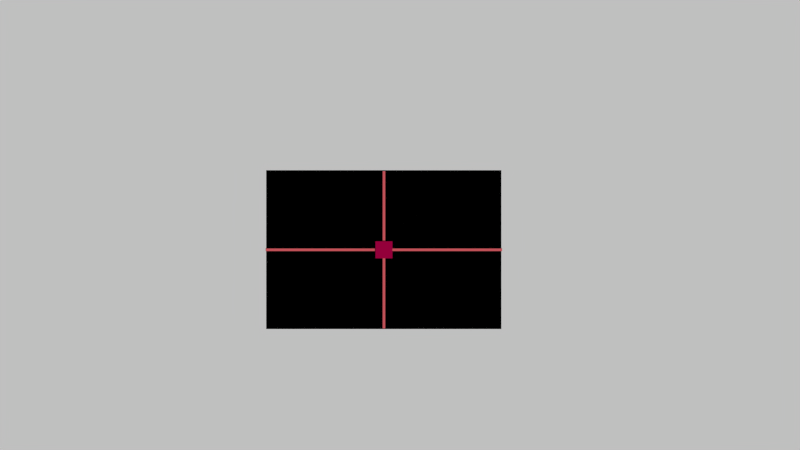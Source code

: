 # Source: son.blend  (saved by Blender 2.68.0; exported with 4.5.12 LTS)
import bpy
from mathutils import Matrix  # noqa: F401  (used for matrix-valued properties, if any)

bpy.ops.wm.read_factory_settings(use_empty=True)
scene = bpy.context.scene
scene.name = 'Scene'

# ---- collections
col_collection_1 = bpy.data.collections.new('Collection 1'); scene.collection.children.link(col_collection_1)

# ---- materials (node trees are filled in below, after node groups)
mat_material_001 = bpy.data.materials.new('Material.001')
mat_material_001.alpha_threshold = 0.0
mat_material_001.use_transparent_shadow = False
mat_material_001.diffuse_color = (0.8, 0.1277, 0.148, 1.0)
mat_material_001.roughness = 0.5
mat_material_001.line_color = (0.0, 0.0, 0.0, 0.625)
mat_curseur = bpy.data.materials.new('curseur')
mat_curseur.alpha_threshold = 0.0
mat_curseur.use_transparent_shadow = False
mat_curseur.diffuse_color = (0.45, 0.0, 0.06527, 1.0)
mat_curseur.roughness = 0.5
mat_material = bpy.data.materials.new('Material')
mat_material.alpha_threshold = 0.0
mat_material.use_transparent_shadow = False
mat_material.roughness = 0.5
mat_fond = bpy.data.materials.new('fond')
mat_fond.alpha_threshold = 0.0
mat_fond.use_transparent_shadow = False
mat_fond.roughness = 0.5
mat_fond.line_color = (0.0, 0.0, 0.0, 1.0)

# ---- material node trees

# ---- world
world_world = bpy.data.worlds.new('World'); scene.world = world_world
world_world.color = (0.05088, 0.05088, 0.05088)
world_world.use_sun_shadow = False
world_world.sun_shadow_jitter_overblur = 0.0
world_world.cycles.sampling_method = 'MANUAL'
world_world.cycles.sample_map_resolution = 256

# ---- cameras
cam_camera = bpy.data.cameras.new('Camera')
cam_camera.clip_end = 100.0
cam_camera.lens = 35.0
cam_camera.sensor_width = 32.0
cam_camera.sensor_height = 18.0
cam_camera.ortho_scale = 7.314
cam_camera.dof.focus_distance = 0.0
cam_camera.dof.aperture_fstop = 128.0

# ---- meshes
me_plane_004 = bpy.data.meshes.new('Plane.004')
me_plane_004.from_pydata([(0.6774, 0.01126, -0.007398), (-0.6774, 0.01126, -0.007398), (0.6774, -0.01126, -0.007398), (-0.6774, -0.01126, -0.007398)], [], [(1, 3, 2, 0)])
me_plane_004.materials.append(mat_material_001)
me_plane_004.use_remesh_preserve_volume = False
me_plane_004.use_remesh_preserve_attributes = False
me_plane_004.use_mirror_vertex_groups = False
me_plane_004.update()
me_plane_003 = bpy.data.meshes.new('Plane.003')
me_plane_003.from_pydata([(1.018, 0.01126, -0.007398), (-1.018, 0.01126, -0.007398), (1.018, -0.01126, -0.007398), (-1.018, -0.01126, -0.007398)], [], [(1, 3, 2, 0)])
me_plane_003.materials.append(mat_material_001)
me_plane_003.use_remesh_preserve_volume = False
me_plane_003.use_remesh_preserve_attributes = False
me_plane_003.use_mirror_vertex_groups = False
me_plane_003.update()
me_plane_002 = bpy.data.meshes.new('Plane.002')
me_plane_002.from_pydata([(0.07313, -0.07313, 0.0), (-0.07313, -0.07313, 0.0), (0.07313, 0.07313, 0.0), (-0.07313, 0.07313, 0.0)], [], [(1, 0, 2, 3)])
_uv = me_plane_002.uv_layers.new(name='UVMap')
_uv.uv.foreach_set('vector', [0.0001001, 9.998e-05, 0.9999, 9.998e-05, 0.9999, 0.9999, 9.998e-05, 0.9999])
me_plane_002.materials.append(mat_curseur)
me_plane_002.use_remesh_preserve_volume = False
me_plane_002.use_remesh_preserve_attributes = False
me_plane_002.use_mirror_vertex_groups = False
me_plane_002.update()
me_plane_001 = bpy.data.meshes.new('Plane.001')
me_plane_001.from_pydata([(1.0, -1.0, 0.0), (-1.0, -1.0, 0.0), (1.0, 1.0, 0.0), (-1.0, 1.0, 0.0)], [], [(1, 0, 2, 3)])
me_plane_001.materials.append(mat_material)
me_plane_001.use_remesh_preserve_volume = False
me_plane_001.use_remesh_preserve_attributes = False
me_plane_001.use_mirror_vertex_groups = False
me_plane_001.update()
me_plane = bpy.data.meshes.new('Plane')
me_plane.from_pydata([(4.819, -2.742, 0.0), (-4.819, -2.742, 0.0), (4.819, 2.742, 0.0), (-4.819, 2.742, 0.0)], [], [(1, 0, 2, 3)])
_uv = me_plane.uv_layers.new(name='UVMap')
_uv.uv.foreach_set('vector', [-0.05029, 7.561e-05, 1.05, 7.543e-05, 1.05, 0.9982, -0.05029, 0.9982])
me_plane.materials.append(mat_fond)
me_plane.use_remesh_preserve_volume = False
me_plane.use_remesh_preserve_attributes = False
me_plane.use_mirror_vertex_groups = False
me_plane.update()

# ---- objects
ob_verticalbarre = bpy.data.objects.new('verticalBarre', me_plane_004)
ob_horizontalbarre = bpy.data.objects.new('horizontalBarre', me_plane_003)
ob_cursor = bpy.data.objects.new('cursor', me_plane_002)
ob_basdroit = bpy.data.objects.new('basDroit', None)
ob_hautgauche = bpy.data.objects.new('hautGauche', None)
ob_plane_001 = bpy.data.objects.new('Plane.001', me_plane_001)
ob_plane = bpy.data.objects.new('Plane', me_plane)
ob_camera = bpy.data.objects.new('Camera', cam_camera)

# ---- transforms, parenting, visibility, modifiers, constraints
ob_verticalbarre.location = (-0.1381, -0.2137, 0.01)
ob_verticalbarre.rotation_euler = (0.0, 0.0, -1.571)
ob_verticalbarre.lineart.crease_threshold = 0.0
ob_horizontalbarre.location = (-0.1381, -0.2137, 0.01)
ob_horizontalbarre.lineart.crease_threshold = 0.0
ob_cursor.location = (-0.1381, -0.2137, 0.01)
ob_cursor.lineart.crease_threshold = 0.0
ob_basdroit.location = (0.8731, -0.8963, 0.0)
ob_basdroit.empty_image_offset = (0.0, 0.0)
ob_basdroit.lineart.crease_threshold = 0.0
ob_hautgauche.location = (-1.153, 0.4718, 0.0)
ob_hautgauche.empty_image_offset = (0.0, 0.0)
ob_hautgauche.lineart.crease_threshold = 0.0
ob_plane_001.location = (-0.1398, -0.2122, 0.0)
ob_plane_001.scale = (1.013, 0.684, 0.6019)
ob_plane_001.lineart.crease_threshold = 0.0
ob_plane.location = (0.0, 0.0, 0.0)
ob_plane.scale = (0.7443, 0.7443, 0.7443)
ob_plane.lineart.crease_threshold = 0.0
ob_camera.location = (0.0, 0.0, 7.54)
ob_camera.lock_rotations_4d = False
ob_camera.empty_display_type = 'ARROWS'
ob_camera.color = (0.0, 0.0, 0.0, 0.0)
ob_camera.display_type = 'WIRE'
ob_camera.lineart.crease_threshold = 0.0

# ---- collection membership
col_collection_1.objects.link(ob_verticalbarre)
col_collection_1.objects.link(ob_horizontalbarre)
col_collection_1.objects.link(ob_cursor)
col_collection_1.objects.link(ob_basdroit)
col_collection_1.objects.link(ob_hautgauche)
col_collection_1.objects.link(ob_plane_001)
col_collection_1.objects.link(ob_plane)
col_collection_1.objects.link(ob_camera)

# ---- scene / render settings (as saved in the file)
scene.camera = ob_camera
scene.frame_start = 1; scene.frame_end = 250; scene.frame_set(1)
scene.render.engine = 'BLENDER_EEVEE_NEXT'
scene.render.image_settings.color_mode = 'RGB'
scene.render.image_settings.compression = 90
scene.render.resolution_percentage = 50
scene.render.dither_intensity = 0.0
scene.cycles.use_denoising = False
scene.cycles.samples = 10
scene.cycles.sampling_pattern = 'TABULATED_SOBOL'
scene.cycles.light_sampling_threshold = 0.0
scene.cycles.use_adaptive_sampling = False
scene.cycles.use_light_tree = False
scene.cycles.blur_glossy = 0.0
scene.cycles.volume_bounces = 1
scene.cycles.pixel_filter_type = 'GAUSSIAN'
scene.cycles.sample_clamp_indirect = 0.0
scene.view_settings.view_transform = 'Standard'
bpy.context.view_layer.update()

# ---- added for rendering (the .blend has no usable light): sun
light_auto_sun = bpy.data.lights.new('AutoSun', 'SUN')
light_auto_sun.energy = 3.0
light_auto_sun.angle = 0.0523599
ob_auto_sun = bpy.data.objects.new('AutoSun', light_auto_sun)
scene.collection.objects.link(ob_auto_sun)
ob_auto_sun.rotation_euler = (0.872665, 0.174533, 0.523599)
bpy.context.view_layer.update()
